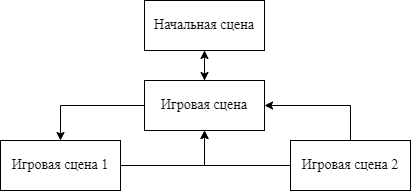

The diagram above was exported from draw.io. Its source (the exported page's mxGraphModel, read from the mxfile embedded in the PNG):
<mxGraphModel dx="1372" dy="831" grid="1" gridSize="10" guides="1" tooltips="1" connect="1" arrows="1" fold="1" page="1" pageScale="1" pageWidth="827" pageHeight="1169" math="0" shadow="0">
  <root>
    <mxCell id="0" />
    <mxCell id="1" parent="0" />
    <mxCell id="v2Im1qVC1hZDI9Ynnvnx-10" style="edgeStyle=orthogonalEdgeStyle;rounded=0;orthogonalLoop=1;jettySize=auto;html=1;exitX=0.5;exitY=1;exitDx=0;exitDy=0;entryX=0.5;entryY=0;entryDx=0;entryDy=0;" edge="1" parent="1" source="v2Im1qVC1hZDI9Ynnvnx-6" target="v2Im1qVC1hZDI9Ynnvnx-7">
      <mxGeometry relative="1" as="geometry" />
    </mxCell>
    <mxCell id="v2Im1qVC1hZDI9Ynnvnx-6" value="Начальная сцена" style="rounded=0;whiteSpace=wrap;html=1;fontSize=14;fontFamily=Times New Roman;" vertex="1" parent="1">
      <mxGeometry x="354" y="110" width="120" height="50" as="geometry" />
    </mxCell>
    <mxCell id="v2Im1qVC1hZDI9Ynnvnx-11" style="edgeStyle=orthogonalEdgeStyle;rounded=0;orthogonalLoop=1;jettySize=auto;html=1;exitX=0.5;exitY=0;exitDx=0;exitDy=0;entryX=0.5;entryY=1;entryDx=0;entryDy=0;" edge="1" parent="1" source="v2Im1qVC1hZDI9Ynnvnx-7" target="v2Im1qVC1hZDI9Ynnvnx-6">
      <mxGeometry relative="1" as="geometry" />
    </mxCell>
    <mxCell id="v2Im1qVC1hZDI9Ynnvnx-12" style="edgeStyle=orthogonalEdgeStyle;rounded=0;orthogonalLoop=1;jettySize=auto;html=1;exitX=0;exitY=0.5;exitDx=0;exitDy=0;entryX=0.5;entryY=0;entryDx=0;entryDy=0;" edge="1" parent="1" source="v2Im1qVC1hZDI9Ynnvnx-7" target="v2Im1qVC1hZDI9Ynnvnx-8">
      <mxGeometry relative="1" as="geometry" />
    </mxCell>
    <mxCell id="v2Im1qVC1hZDI9Ynnvnx-7" value="Игровая сцена" style="rounded=0;whiteSpace=wrap;html=1;fontSize=14;fontFamily=Times New Roman;" vertex="1" parent="1">
      <mxGeometry x="354" y="190" width="120" height="50" as="geometry" />
    </mxCell>
    <mxCell id="v2Im1qVC1hZDI9Ynnvnx-13" style="edgeStyle=orthogonalEdgeStyle;rounded=0;orthogonalLoop=1;jettySize=auto;html=1;exitX=1;exitY=0.5;exitDx=0;exitDy=0;entryX=0.5;entryY=1;entryDx=0;entryDy=0;" edge="1" parent="1" source="v2Im1qVC1hZDI9Ynnvnx-8" target="v2Im1qVC1hZDI9Ynnvnx-7">
      <mxGeometry relative="1" as="geometry" />
    </mxCell>
    <mxCell id="v2Im1qVC1hZDI9Ynnvnx-8" value="Игровая сцена 1" style="rounded=0;whiteSpace=wrap;html=1;fontSize=14;fontFamily=Times New Roman;" vertex="1" parent="1">
      <mxGeometry x="210" y="250" width="120" height="50" as="geometry" />
    </mxCell>
    <mxCell id="v2Im1qVC1hZDI9Ynnvnx-14" style="edgeStyle=orthogonalEdgeStyle;rounded=0;orthogonalLoop=1;jettySize=auto;html=1;exitX=0;exitY=0.5;exitDx=0;exitDy=0;entryX=0.5;entryY=1;entryDx=0;entryDy=0;" edge="1" parent="1" source="v2Im1qVC1hZDI9Ynnvnx-9" target="v2Im1qVC1hZDI9Ynnvnx-7">
      <mxGeometry relative="1" as="geometry" />
    </mxCell>
    <mxCell id="v2Im1qVC1hZDI9Ynnvnx-15" style="edgeStyle=orthogonalEdgeStyle;rounded=0;orthogonalLoop=1;jettySize=auto;html=1;exitX=0.5;exitY=0;exitDx=0;exitDy=0;entryX=1;entryY=0.5;entryDx=0;entryDy=0;" edge="1" parent="1" source="v2Im1qVC1hZDI9Ynnvnx-9" target="v2Im1qVC1hZDI9Ynnvnx-7">
      <mxGeometry relative="1" as="geometry" />
    </mxCell>
    <mxCell id="v2Im1qVC1hZDI9Ynnvnx-9" value="Игровая сцена 2" style="rounded=0;whiteSpace=wrap;html=1;fontSize=14;fontFamily=Times New Roman;" vertex="1" parent="1">
      <mxGeometry x="500" y="250" width="120" height="50" as="geometry" />
    </mxCell>
  </root>
</mxGraphModel>